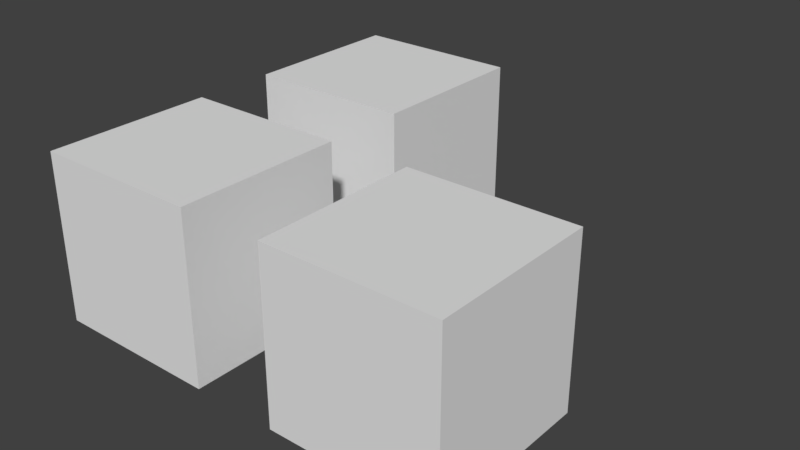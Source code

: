 # Source: 07_nla-anim.blend  (saved by Blender 2.79.0; exported with 4.5.12 LTS)
import bpy
from mathutils import Matrix  # noqa: F401  (used for matrix-valued properties, if any)

bpy.ops.wm.read_factory_settings(use_empty=True)
scene = bpy.context.scene
scene.name = 'Scene'

# ---- collections
col_collection_1 = bpy.data.collections.new('Collection 1'); scene.collection.children.link(col_collection_1)

# ---- materials (node trees are filled in below, after node groups)
mat_material = bpy.data.materials.new('Material')
mat_material.alpha_threshold = 0.0
mat_material.use_transparent_shadow = False
mat_material.roughness = 0.5
mat_material.line_color = (0.0, 0.0, 0.0, 1.0)

# ---- material node trees

# ---- world
world_world = bpy.data.worlds.new('World'); scene.world = world_world
world_world.color = (0.05088, 0.05088, 0.05088)
world_world.use_sun_shadow = False
world_world.sun_shadow_jitter_overblur = 0.0
world_world.cycles.sampling_method = 'MANUAL'

# ---- meshes
me_cube_002 = bpy.data.meshes.new('Cube.002')
me_cube_002.from_pydata([(1.0, 1.0, -1.0), (1.0, -1.0, -1.0), (-1.0, -1.0, -1.0), (-1.0, 1.0, -1.0), (1.0, 1.0, 1.0), (1.0, -1.0, 1.0), (-1.0, -1.0, 1.0), (-1.0, 1.0, 1.0)], [], [(0, 1, 2, 3), (4, 7, 6, 5), (0, 4, 5, 1), (1, 5, 6, 2), (2, 6, 7, 3), (4, 0, 3, 7)])
me_cube_002.materials.append(mat_material)
me_cube_002.use_remesh_preserve_volume = False
me_cube_002.use_remesh_preserve_attributes = False
me_cube_002.use_mirror_vertex_groups = False
me_cube_002.update()
me_cube_001 = bpy.data.meshes.new('Cube.001')
me_cube_001.from_pydata([(1.0, 1.0, -1.0), (1.0, -1.0, -1.0), (-1.0, -1.0, -1.0), (-1.0, 1.0, -1.0), (1.0, 1.0, 1.0), (1.0, -1.0, 1.0), (-1.0, -1.0, 1.0), (-1.0, 1.0, 1.0)], [], [(0, 1, 2, 3), (4, 7, 6, 5), (0, 4, 5, 1), (1, 5, 6, 2), (2, 6, 7, 3), (4, 0, 3, 7)])
me_cube_001.materials.append(mat_material)
me_cube_001.use_remesh_preserve_volume = False
me_cube_001.use_remesh_preserve_attributes = False
me_cube_001.use_mirror_vertex_groups = False
me_cube_001.update()
me_cube = bpy.data.meshes.new('Cube')
me_cube.from_pydata([(1.0, 1.0, -1.0), (1.0, -1.0, -1.0), (-1.0, -1.0, -1.0), (-1.0, 1.0, -1.0), (1.0, 1.0, 1.0), (1.0, -1.0, 1.0), (-1.0, -1.0, 1.0), (-1.0, 1.0, 1.0)], [], [(0, 1, 2, 3), (4, 7, 6, 5), (0, 4, 5, 1), (1, 5, 6, 2), (2, 6, 7, 3), (4, 0, 3, 7)])
me_cube.materials.append(mat_material)
me_cube.use_remesh_preserve_volume = False
me_cube.use_remesh_preserve_attributes = False
me_cube.use_mirror_vertex_groups = False
me_cube.update()

# ---- objects
ob_cube_002 = bpy.data.objects.new('Cube.002', me_cube_002)
ob_cube_001 = bpy.data.objects.new('Cube.001', me_cube_001)
ob_cube = bpy.data.objects.new('Cube', me_cube)

# ---- transforms, parenting, visibility, modifiers, constraints
ob_cube_002.location = (0.0, 3.0, 0.0)
ob_cube_002.lock_rotations_4d = False
ob_cube_002.empty_display_type = 'ARROWS'
ob_cube_002.lineart.crease_threshold = 0.0
ob_cube_001.location = (3.0, 0.0, 0.0)
ob_cube_001.lock_rotations_4d = False
ob_cube_001.empty_display_type = 'ARROWS'
ob_cube_001.lineart.crease_threshold = 0.0
ob_cube.location = (0.0, 0.0, 0.0)
ob_cube.lock_rotations_4d = False
ob_cube.empty_display_type = 'ARROWS'
ob_cube.lineart.crease_threshold = 0.0

# ---- collection membership
col_collection_1.objects.link(ob_cube_002)
col_collection_1.objects.link(ob_cube_001)
col_collection_1.objects.link(ob_cube)

# ---- scene / render settings (as saved in the file)
scene.frame_start = 1; scene.frame_end = 60; scene.frame_set(60)
scene.render.engine = 'BLENDER_EEVEE_NEXT'
scene.render.resolution_percentage = 50
scene.render.dither_intensity = 0.0
scene.cycles.use_denoising = False
scene.cycles.samples = 128
scene.cycles.sampling_pattern = 'TABULATED_SOBOL'
scene.cycles.use_adaptive_sampling = False
scene.cycles.use_light_tree = False
scene.cycles.blur_glossy = 0.0
scene.cycles.sample_clamp_indirect = 0.0
scene.view_settings.view_transform = 'Standard'
bpy.context.view_layer.update()

# ---- added for rendering (the .blend has no active camera and no usable light): camera, sun
cam_auto = bpy.data.cameras.new('AutoCamera')
cam_auto.lens = 50.0
cam_auto.sensor_width = 36.0
cam_auto.clip_end = 1000.0
ob_auto_camera = bpy.data.objects.new('AutoCamera', cam_auto)
scene.collection.objects.link(ob_auto_camera)
ob_auto_camera.location = (8.29899, -6.65878, 5.43919)
ob_auto_camera.rotation_euler = (1.09748, -7.21219e-08, 0.694738)
scene.camera = ob_auto_camera
light_auto_sun = bpy.data.lights.new('AutoSun', 'SUN')
light_auto_sun.energy = 3.0
light_auto_sun.angle = 0.0523599
ob_auto_sun = bpy.data.objects.new('AutoSun', light_auto_sun)
scene.collection.objects.link(ob_auto_sun)
ob_auto_sun.rotation_euler = (0.872665, 0.174533, 0.523599)
bpy.context.view_layer.update()
